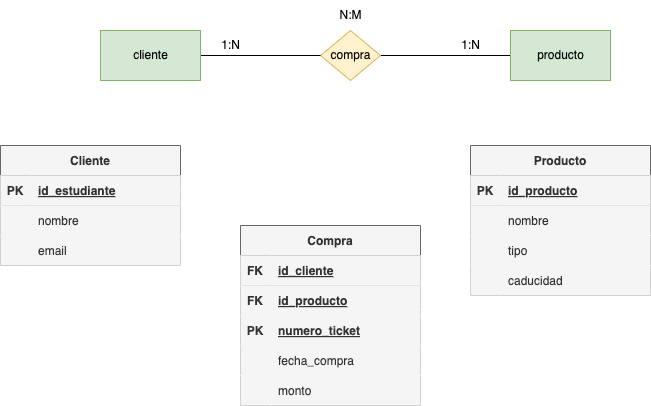

The diagram above was exported from draw.io. Its source (the exported page's mxGraphModel, read from the mxfile embedded in the PNG):
<mxGraphModel dx="677" dy="505" grid="1" gridSize="10" guides="1" tooltips="1" connect="1" arrows="1" fold="1" page="1" pageScale="1" pageWidth="827" pageHeight="1169" math="0" shadow="0">
  <root>
    <mxCell id="0" />
    <mxCell id="1" parent="0" />
    <mxCell id="2" value="1:N" style="text;html=1;align=center;verticalAlign=middle;resizable=0;points=[];autosize=1;strokeColor=none;fillColor=none;" vertex="1" parent="1">
      <mxGeometry x="240" y="95" width="40" height="30" as="geometry" />
    </mxCell>
    <mxCell id="3" value="1:N" style="text;html=1;align=center;verticalAlign=middle;resizable=0;points=[];autosize=1;strokeColor=none;fillColor=none;" vertex="1" parent="1">
      <mxGeometry x="480" y="95" width="40" height="30" as="geometry" />
    </mxCell>
    <mxCell id="4" style="edgeStyle=none;html=1;exitX=1;exitY=0.5;exitDx=0;exitDy=0;entryX=0;entryY=0.5;entryDx=0;entryDy=0;endArrow=none;endFill=0;" edge="1" parent="1" source="5" target="9">
      <mxGeometry relative="1" as="geometry" />
    </mxCell>
    <mxCell id="5" value="compra" style="shape=rhombus;html=1;dashed=0;whitespace=wrap;perimeter=rhombusPerimeter;fillColor=#fff2cc;strokeColor=#d6b656;fontColor=#050505;" vertex="1" parent="1">
      <mxGeometry x="350" y="95" width="60" height="50" as="geometry" />
    </mxCell>
    <mxCell id="6" value="N:M" style="text;html=1;align=center;verticalAlign=middle;resizable=0;points=[];autosize=1;strokeColor=none;fillColor=none;" vertex="1" parent="1">
      <mxGeometry x="355" y="65" width="50" height="30" as="geometry" />
    </mxCell>
    <mxCell id="7" style="edgeStyle=none;html=1;exitX=1;exitY=0.5;exitDx=0;exitDy=0;entryX=0;entryY=0.5;entryDx=0;entryDy=0;endArrow=none;endFill=0;" edge="1" parent="1" source="8" target="5">
      <mxGeometry relative="1" as="geometry" />
    </mxCell>
    <mxCell id="8" value="cliente" style="html=1;dashed=0;whitespace=wrap;fillColor=#d5e8d4;strokeColor=#82b366;fontColor=#050505;" vertex="1" parent="1">
      <mxGeometry x="130" y="95" width="100" height="50" as="geometry" />
    </mxCell>
    <mxCell id="9" value="producto" style="html=1;dashed=0;whitespace=wrap;fillColor=#d5e8d4;strokeColor=#82b366;fontColor=#050505;" vertex="1" parent="1">
      <mxGeometry x="540" y="95" width="100" height="50" as="geometry" />
    </mxCell>
    <mxCell id="10" value="Cliente" style="shape=table;startSize=30;container=1;collapsible=1;childLayout=tableLayout;fixedRows=1;rowLines=0;fontStyle=1;align=center;resizeLast=1;fontColor=#333333;labelBackgroundColor=none;fillColor=#f5f5f5;strokeColor=#666666;" vertex="1" parent="1">
      <mxGeometry x="30" y="210" width="180" height="120" as="geometry" />
    </mxCell>
    <mxCell id="11" value="" style="shape=tableRow;horizontal=0;startSize=0;swimlaneHead=0;swimlaneBody=0;fillColor=#f5f5f5;collapsible=0;dropTarget=0;points=[[0,0.5],[1,0.5]];portConstraint=eastwest;top=0;left=0;right=0;bottom=1;fontColor=#333333;labelBackgroundColor=none;strokeColor=#666666;" vertex="1" parent="10">
      <mxGeometry y="30" width="180" height="30" as="geometry" />
    </mxCell>
    <mxCell id="12" value="PK" style="shape=partialRectangle;connectable=0;fillColor=#f5f5f5;top=0;left=0;bottom=0;right=0;fontStyle=1;overflow=hidden;fontColor=#333333;labelBackgroundColor=none;strokeColor=#666666;" vertex="1" parent="11">
      <mxGeometry width="30" height="30" as="geometry">
        <mxRectangle width="30" height="30" as="alternateBounds" />
      </mxGeometry>
    </mxCell>
    <mxCell id="13" value="id_estudiante" style="shape=partialRectangle;connectable=0;fillColor=#f5f5f5;top=0;left=0;bottom=0;right=0;align=left;spacingLeft=6;fontStyle=5;overflow=hidden;fontColor=#333333;labelBackgroundColor=none;strokeColor=#666666;" vertex="1" parent="11">
      <mxGeometry x="30" width="150" height="30" as="geometry">
        <mxRectangle width="150" height="30" as="alternateBounds" />
      </mxGeometry>
    </mxCell>
    <mxCell id="14" value="" style="shape=tableRow;horizontal=0;startSize=0;swimlaneHead=0;swimlaneBody=0;fillColor=#f5f5f5;collapsible=0;dropTarget=0;points=[[0,0.5],[1,0.5]];portConstraint=eastwest;top=0;left=0;right=0;bottom=0;fontColor=#333333;labelBackgroundColor=none;strokeColor=#666666;" vertex="1" parent="10">
      <mxGeometry y="60" width="180" height="30" as="geometry" />
    </mxCell>
    <mxCell id="15" value="" style="shape=partialRectangle;connectable=0;fillColor=#f5f5f5;top=0;left=0;bottom=0;right=0;editable=1;overflow=hidden;fontColor=#333333;labelBackgroundColor=none;strokeColor=#666666;" vertex="1" parent="14">
      <mxGeometry width="30" height="30" as="geometry">
        <mxRectangle width="30" height="30" as="alternateBounds" />
      </mxGeometry>
    </mxCell>
    <mxCell id="16" value="nombre" style="shape=partialRectangle;connectable=0;fillColor=#f5f5f5;top=0;left=0;bottom=0;right=0;align=left;spacingLeft=6;overflow=hidden;fontColor=#333333;labelBackgroundColor=none;strokeColor=#666666;" vertex="1" parent="14">
      <mxGeometry x="30" width="150" height="30" as="geometry">
        <mxRectangle width="150" height="30" as="alternateBounds" />
      </mxGeometry>
    </mxCell>
    <mxCell id="17" value="" style="shape=tableRow;horizontal=0;startSize=0;swimlaneHead=0;swimlaneBody=0;fillColor=#f5f5f5;collapsible=0;dropTarget=0;points=[[0,0.5],[1,0.5]];portConstraint=eastwest;top=0;left=0;right=0;bottom=0;fontColor=#333333;labelBackgroundColor=none;strokeColor=#666666;" vertex="1" parent="10">
      <mxGeometry y="90" width="180" height="30" as="geometry" />
    </mxCell>
    <mxCell id="18" value="" style="shape=partialRectangle;connectable=0;fillColor=#f5f5f5;top=0;left=0;bottom=0;right=0;editable=1;overflow=hidden;fontColor=#333333;labelBackgroundColor=none;strokeColor=#666666;" vertex="1" parent="17">
      <mxGeometry width="30" height="30" as="geometry">
        <mxRectangle width="30" height="30" as="alternateBounds" />
      </mxGeometry>
    </mxCell>
    <mxCell id="19" value="email" style="shape=partialRectangle;connectable=0;fillColor=#f5f5f5;top=0;left=0;bottom=0;right=0;align=left;spacingLeft=6;overflow=hidden;fontColor=#333333;labelBackgroundColor=none;strokeColor=#666666;" vertex="1" parent="17">
      <mxGeometry x="30" width="150" height="30" as="geometry">
        <mxRectangle width="150" height="30" as="alternateBounds" />
      </mxGeometry>
    </mxCell>
    <mxCell id="20" value="Producto" style="shape=table;startSize=30;container=1;collapsible=1;childLayout=tableLayout;fixedRows=1;rowLines=0;fontStyle=1;align=center;resizeLast=1;fontColor=#333333;labelBackgroundColor=none;fillColor=#f5f5f5;strokeColor=#666666;" vertex="1" parent="1">
      <mxGeometry x="500" y="210" width="180" height="150" as="geometry" />
    </mxCell>
    <mxCell id="21" value="" style="shape=tableRow;horizontal=0;startSize=0;swimlaneHead=0;swimlaneBody=0;fillColor=#f5f5f5;collapsible=0;dropTarget=0;points=[[0,0.5],[1,0.5]];portConstraint=eastwest;top=0;left=0;right=0;bottom=1;fontColor=#333333;labelBackgroundColor=none;strokeColor=#666666;" vertex="1" parent="20">
      <mxGeometry y="30" width="180" height="30" as="geometry" />
    </mxCell>
    <mxCell id="22" value="PK" style="shape=partialRectangle;connectable=0;fillColor=#f5f5f5;top=0;left=0;bottom=0;right=0;fontStyle=1;overflow=hidden;fontColor=#333333;labelBackgroundColor=none;strokeColor=#666666;" vertex="1" parent="21">
      <mxGeometry width="30" height="30" as="geometry">
        <mxRectangle width="30" height="30" as="alternateBounds" />
      </mxGeometry>
    </mxCell>
    <mxCell id="23" value="id_producto" style="shape=partialRectangle;connectable=0;fillColor=#f5f5f5;top=0;left=0;bottom=0;right=0;align=left;spacingLeft=6;fontStyle=5;overflow=hidden;fontColor=#333333;labelBackgroundColor=none;strokeColor=#666666;" vertex="1" parent="21">
      <mxGeometry x="30" width="150" height="30" as="geometry">
        <mxRectangle width="150" height="30" as="alternateBounds" />
      </mxGeometry>
    </mxCell>
    <mxCell id="24" value="" style="shape=tableRow;horizontal=0;startSize=0;swimlaneHead=0;swimlaneBody=0;fillColor=#f5f5f5;collapsible=0;dropTarget=0;points=[[0,0.5],[1,0.5]];portConstraint=eastwest;top=0;left=0;right=0;bottom=0;fontColor=#333333;labelBackgroundColor=none;strokeColor=#666666;" vertex="1" parent="20">
      <mxGeometry y="60" width="180" height="30" as="geometry" />
    </mxCell>
    <mxCell id="25" value="" style="shape=partialRectangle;connectable=0;fillColor=#f5f5f5;top=0;left=0;bottom=0;right=0;editable=1;overflow=hidden;fontColor=#333333;labelBackgroundColor=none;strokeColor=#666666;" vertex="1" parent="24">
      <mxGeometry width="30" height="30" as="geometry">
        <mxRectangle width="30" height="30" as="alternateBounds" />
      </mxGeometry>
    </mxCell>
    <mxCell id="26" value="nombre" style="shape=partialRectangle;connectable=0;fillColor=#f5f5f5;top=0;left=0;bottom=0;right=0;align=left;spacingLeft=6;overflow=hidden;fontColor=#333333;labelBackgroundColor=none;strokeColor=#666666;" vertex="1" parent="24">
      <mxGeometry x="30" width="150" height="30" as="geometry">
        <mxRectangle width="150" height="30" as="alternateBounds" />
      </mxGeometry>
    </mxCell>
    <mxCell id="27" value="" style="shape=tableRow;horizontal=0;startSize=0;swimlaneHead=0;swimlaneBody=0;fillColor=#f5f5f5;collapsible=0;dropTarget=0;points=[[0,0.5],[1,0.5]];portConstraint=eastwest;top=0;left=0;right=0;bottom=0;fontColor=#333333;labelBackgroundColor=none;strokeColor=#666666;" vertex="1" parent="20">
      <mxGeometry y="90" width="180" height="30" as="geometry" />
    </mxCell>
    <mxCell id="28" value="" style="shape=partialRectangle;connectable=0;fillColor=#f5f5f5;top=0;left=0;bottom=0;right=0;editable=1;overflow=hidden;fontColor=#333333;labelBackgroundColor=none;strokeColor=#666666;" vertex="1" parent="27">
      <mxGeometry width="30" height="30" as="geometry">
        <mxRectangle width="30" height="30" as="alternateBounds" />
      </mxGeometry>
    </mxCell>
    <mxCell id="29" value="tipo" style="shape=partialRectangle;connectable=0;fillColor=#f5f5f5;top=0;left=0;bottom=0;right=0;align=left;spacingLeft=6;overflow=hidden;fontColor=#333333;labelBackgroundColor=none;strokeColor=#666666;" vertex="1" parent="27">
      <mxGeometry x="30" width="150" height="30" as="geometry">
        <mxRectangle width="150" height="30" as="alternateBounds" />
      </mxGeometry>
    </mxCell>
    <mxCell id="42" value="" style="shape=tableRow;horizontal=0;startSize=0;swimlaneHead=0;swimlaneBody=0;fillColor=#f5f5f5;collapsible=0;dropTarget=0;points=[[0,0.5],[1,0.5]];portConstraint=eastwest;top=0;left=0;right=0;bottom=0;fontColor=#333333;labelBackgroundColor=none;strokeColor=#666666;" vertex="1" parent="20">
      <mxGeometry y="120" width="180" height="30" as="geometry" />
    </mxCell>
    <mxCell id="43" value="" style="shape=partialRectangle;connectable=0;fillColor=#f5f5f5;top=0;left=0;bottom=0;right=0;editable=1;overflow=hidden;fontColor=#333333;labelBackgroundColor=none;strokeColor=#666666;" vertex="1" parent="42">
      <mxGeometry width="30" height="30" as="geometry">
        <mxRectangle width="30" height="30" as="alternateBounds" />
      </mxGeometry>
    </mxCell>
    <mxCell id="44" value="caducidad" style="shape=partialRectangle;connectable=0;fillColor=#f5f5f5;top=0;left=0;bottom=0;right=0;align=left;spacingLeft=6;overflow=hidden;fontColor=#333333;labelBackgroundColor=none;strokeColor=#666666;" vertex="1" parent="42">
      <mxGeometry x="30" width="150" height="30" as="geometry">
        <mxRectangle width="150" height="30" as="alternateBounds" />
      </mxGeometry>
    </mxCell>
    <mxCell id="30" value="Compra" style="shape=table;startSize=30;container=1;collapsible=1;childLayout=tableLayout;fixedRows=1;rowLines=0;fontStyle=1;align=center;resizeLast=1;fontColor=#333333;labelBackgroundColor=none;fillColor=#f5f5f5;strokeColor=#666666;" vertex="1" parent="1">
      <mxGeometry x="270" y="290" width="180" height="180" as="geometry" />
    </mxCell>
    <mxCell id="31" value="" style="shape=tableRow;horizontal=0;startSize=0;swimlaneHead=0;swimlaneBody=0;fillColor=#f5f5f5;collapsible=0;dropTarget=0;points=[[0,0.5],[1,0.5]];portConstraint=eastwest;top=0;left=0;right=0;bottom=1;fontColor=#333333;labelBackgroundColor=none;strokeColor=#666666;" vertex="1" parent="30">
      <mxGeometry y="30" width="180" height="30" as="geometry" />
    </mxCell>
    <mxCell id="32" value="FK" style="shape=partialRectangle;connectable=0;fillColor=#f5f5f5;top=0;left=0;bottom=0;right=0;fontStyle=1;overflow=hidden;fontColor=#333333;labelBackgroundColor=none;strokeColor=#666666;" vertex="1" parent="31">
      <mxGeometry width="30" height="30" as="geometry">
        <mxRectangle width="30" height="30" as="alternateBounds" />
      </mxGeometry>
    </mxCell>
    <mxCell id="33" value="id_cliente" style="shape=partialRectangle;connectable=0;fillColor=#f5f5f5;top=0;left=0;bottom=0;right=0;align=left;spacingLeft=6;fontStyle=5;overflow=hidden;fontColor=#333333;labelBackgroundColor=none;strokeColor=#666666;" vertex="1" parent="31">
      <mxGeometry x="30" width="150" height="30" as="geometry">
        <mxRectangle width="150" height="30" as="alternateBounds" />
      </mxGeometry>
    </mxCell>
    <mxCell id="34" value="" style="shape=tableRow;horizontal=0;startSize=0;swimlaneHead=0;swimlaneBody=0;fillColor=#f5f5f5;collapsible=0;dropTarget=0;points=[[0,0.5],[1,0.5]];portConstraint=eastwest;top=0;left=0;right=0;bottom=0;fontColor=#333333;labelBackgroundColor=none;strokeColor=#666666;" vertex="1" parent="30">
      <mxGeometry y="60" width="180" height="30" as="geometry" />
    </mxCell>
    <mxCell id="35" value="FK" style="shape=partialRectangle;connectable=0;fillColor=#f5f5f5;top=0;left=0;bottom=0;right=0;editable=1;overflow=hidden;fontStyle=1;fontColor=#333333;labelBackgroundColor=none;strokeColor=#666666;" vertex="1" parent="34">
      <mxGeometry width="30" height="30" as="geometry">
        <mxRectangle width="30" height="30" as="alternateBounds" />
      </mxGeometry>
    </mxCell>
    <mxCell id="36" value="id_producto" style="shape=partialRectangle;connectable=0;fillColor=#f5f5f5;top=0;left=0;bottom=0;right=0;align=left;spacingLeft=6;overflow=hidden;fontStyle=5;fontColor=#333333;labelBackgroundColor=none;strokeColor=#666666;" vertex="1" parent="34">
      <mxGeometry x="30" width="150" height="30" as="geometry">
        <mxRectangle width="150" height="30" as="alternateBounds" />
      </mxGeometry>
    </mxCell>
    <mxCell id="45" value="" style="shape=tableRow;horizontal=0;startSize=0;swimlaneHead=0;swimlaneBody=0;fillColor=#f5f5f5;collapsible=0;dropTarget=0;points=[[0,0.5],[1,0.5]];portConstraint=eastwest;top=0;left=0;right=0;bottom=0;fontColor=#333333;labelBackgroundColor=none;strokeColor=#666666;" vertex="1" parent="30">
      <mxGeometry y="90" width="180" height="30" as="geometry" />
    </mxCell>
    <mxCell id="46" value="PK" style="shape=partialRectangle;connectable=0;fillColor=#f5f5f5;top=0;left=0;bottom=0;right=0;editable=1;overflow=hidden;fontColor=#333333;labelBackgroundColor=none;strokeColor=#666666;fontStyle=1" vertex="1" parent="45">
      <mxGeometry width="30" height="30" as="geometry">
        <mxRectangle width="30" height="30" as="alternateBounds" />
      </mxGeometry>
    </mxCell>
    <mxCell id="47" value="numero_ticket" style="shape=partialRectangle;connectable=0;fillColor=#f5f5f5;top=0;left=0;bottom=0;right=0;align=left;spacingLeft=6;overflow=hidden;fontColor=#333333;labelBackgroundColor=none;strokeColor=#666666;fontStyle=5" vertex="1" parent="45">
      <mxGeometry x="30" width="150" height="30" as="geometry">
        <mxRectangle width="150" height="30" as="alternateBounds" />
      </mxGeometry>
    </mxCell>
    <mxCell id="37" value="" style="shape=tableRow;horizontal=0;startSize=0;swimlaneHead=0;swimlaneBody=0;fillColor=#f5f5f5;collapsible=0;dropTarget=0;points=[[0,0.5],[1,0.5]];portConstraint=eastwest;top=0;left=0;right=0;bottom=0;fontColor=#333333;labelBackgroundColor=none;strokeColor=#666666;" vertex="1" parent="30">
      <mxGeometry y="120" width="180" height="30" as="geometry" />
    </mxCell>
    <mxCell id="38" value="" style="shape=partialRectangle;connectable=0;fillColor=#f5f5f5;top=0;left=0;bottom=0;right=0;editable=1;overflow=hidden;fontColor=#333333;labelBackgroundColor=none;strokeColor=#666666;" vertex="1" parent="37">
      <mxGeometry width="30" height="30" as="geometry">
        <mxRectangle width="30" height="30" as="alternateBounds" />
      </mxGeometry>
    </mxCell>
    <mxCell id="39" value="fecha_compra" style="shape=partialRectangle;connectable=0;fillColor=#f5f5f5;top=0;left=0;bottom=0;right=0;align=left;spacingLeft=6;overflow=hidden;fontColor=#333333;labelBackgroundColor=none;strokeColor=#666666;" vertex="1" parent="37">
      <mxGeometry x="30" width="150" height="30" as="geometry">
        <mxRectangle width="150" height="30" as="alternateBounds" />
      </mxGeometry>
    </mxCell>
    <mxCell id="48" value="" style="shape=tableRow;horizontal=0;startSize=0;swimlaneHead=0;swimlaneBody=0;fillColor=#f5f5f5;collapsible=0;dropTarget=0;points=[[0,0.5],[1,0.5]];portConstraint=eastwest;top=0;left=0;right=0;bottom=0;fontColor=#333333;labelBackgroundColor=none;strokeColor=#666666;" vertex="1" parent="30">
      <mxGeometry y="150" width="180" height="30" as="geometry" />
    </mxCell>
    <mxCell id="49" value="" style="shape=partialRectangle;connectable=0;fillColor=#f5f5f5;top=0;left=0;bottom=0;right=0;editable=1;overflow=hidden;fontColor=#333333;labelBackgroundColor=none;strokeColor=#666666;" vertex="1" parent="48">
      <mxGeometry width="30" height="30" as="geometry">
        <mxRectangle width="30" height="30" as="alternateBounds" />
      </mxGeometry>
    </mxCell>
    <mxCell id="50" value="monto" style="shape=partialRectangle;connectable=0;fillColor=#f5f5f5;top=0;left=0;bottom=0;right=0;align=left;spacingLeft=6;overflow=hidden;fontColor=#333333;labelBackgroundColor=none;strokeColor=#666666;" vertex="1" parent="48">
      <mxGeometry x="30" width="150" height="30" as="geometry">
        <mxRectangle width="150" height="30" as="alternateBounds" />
      </mxGeometry>
    </mxCell>
    <mxCell id="40" style="edgeStyle=orthogonalEdgeStyle;html=1;exitX=1;exitY=0.5;exitDx=0;exitDy=0;entryX=0;entryY=0.5;entryDx=0;entryDy=0;fontColor=#050505;labelBackgroundColor=none;fillColor=#f5f5f5;strokeColor=#ffffff;endArrow=none;endFill=0;" edge="1" parent="1" source="11" target="31">
      <mxGeometry relative="1" as="geometry" />
    </mxCell>
    <mxCell id="41" style="edgeStyle=orthogonalEdgeStyle;html=1;exitX=0;exitY=0.5;exitDx=0;exitDy=0;entryX=1;entryY=0.8;entryDx=0;entryDy=0;entryPerimeter=0;fontColor=#050505;labelBackgroundColor=none;fillColor=#f5f5f5;strokeColor=#ffffff;endArrow=none;endFill=0;" edge="1" parent="1" source="21" target="34">
      <mxGeometry relative="1" as="geometry" />
    </mxCell>
  </root>
</mxGraphModel>